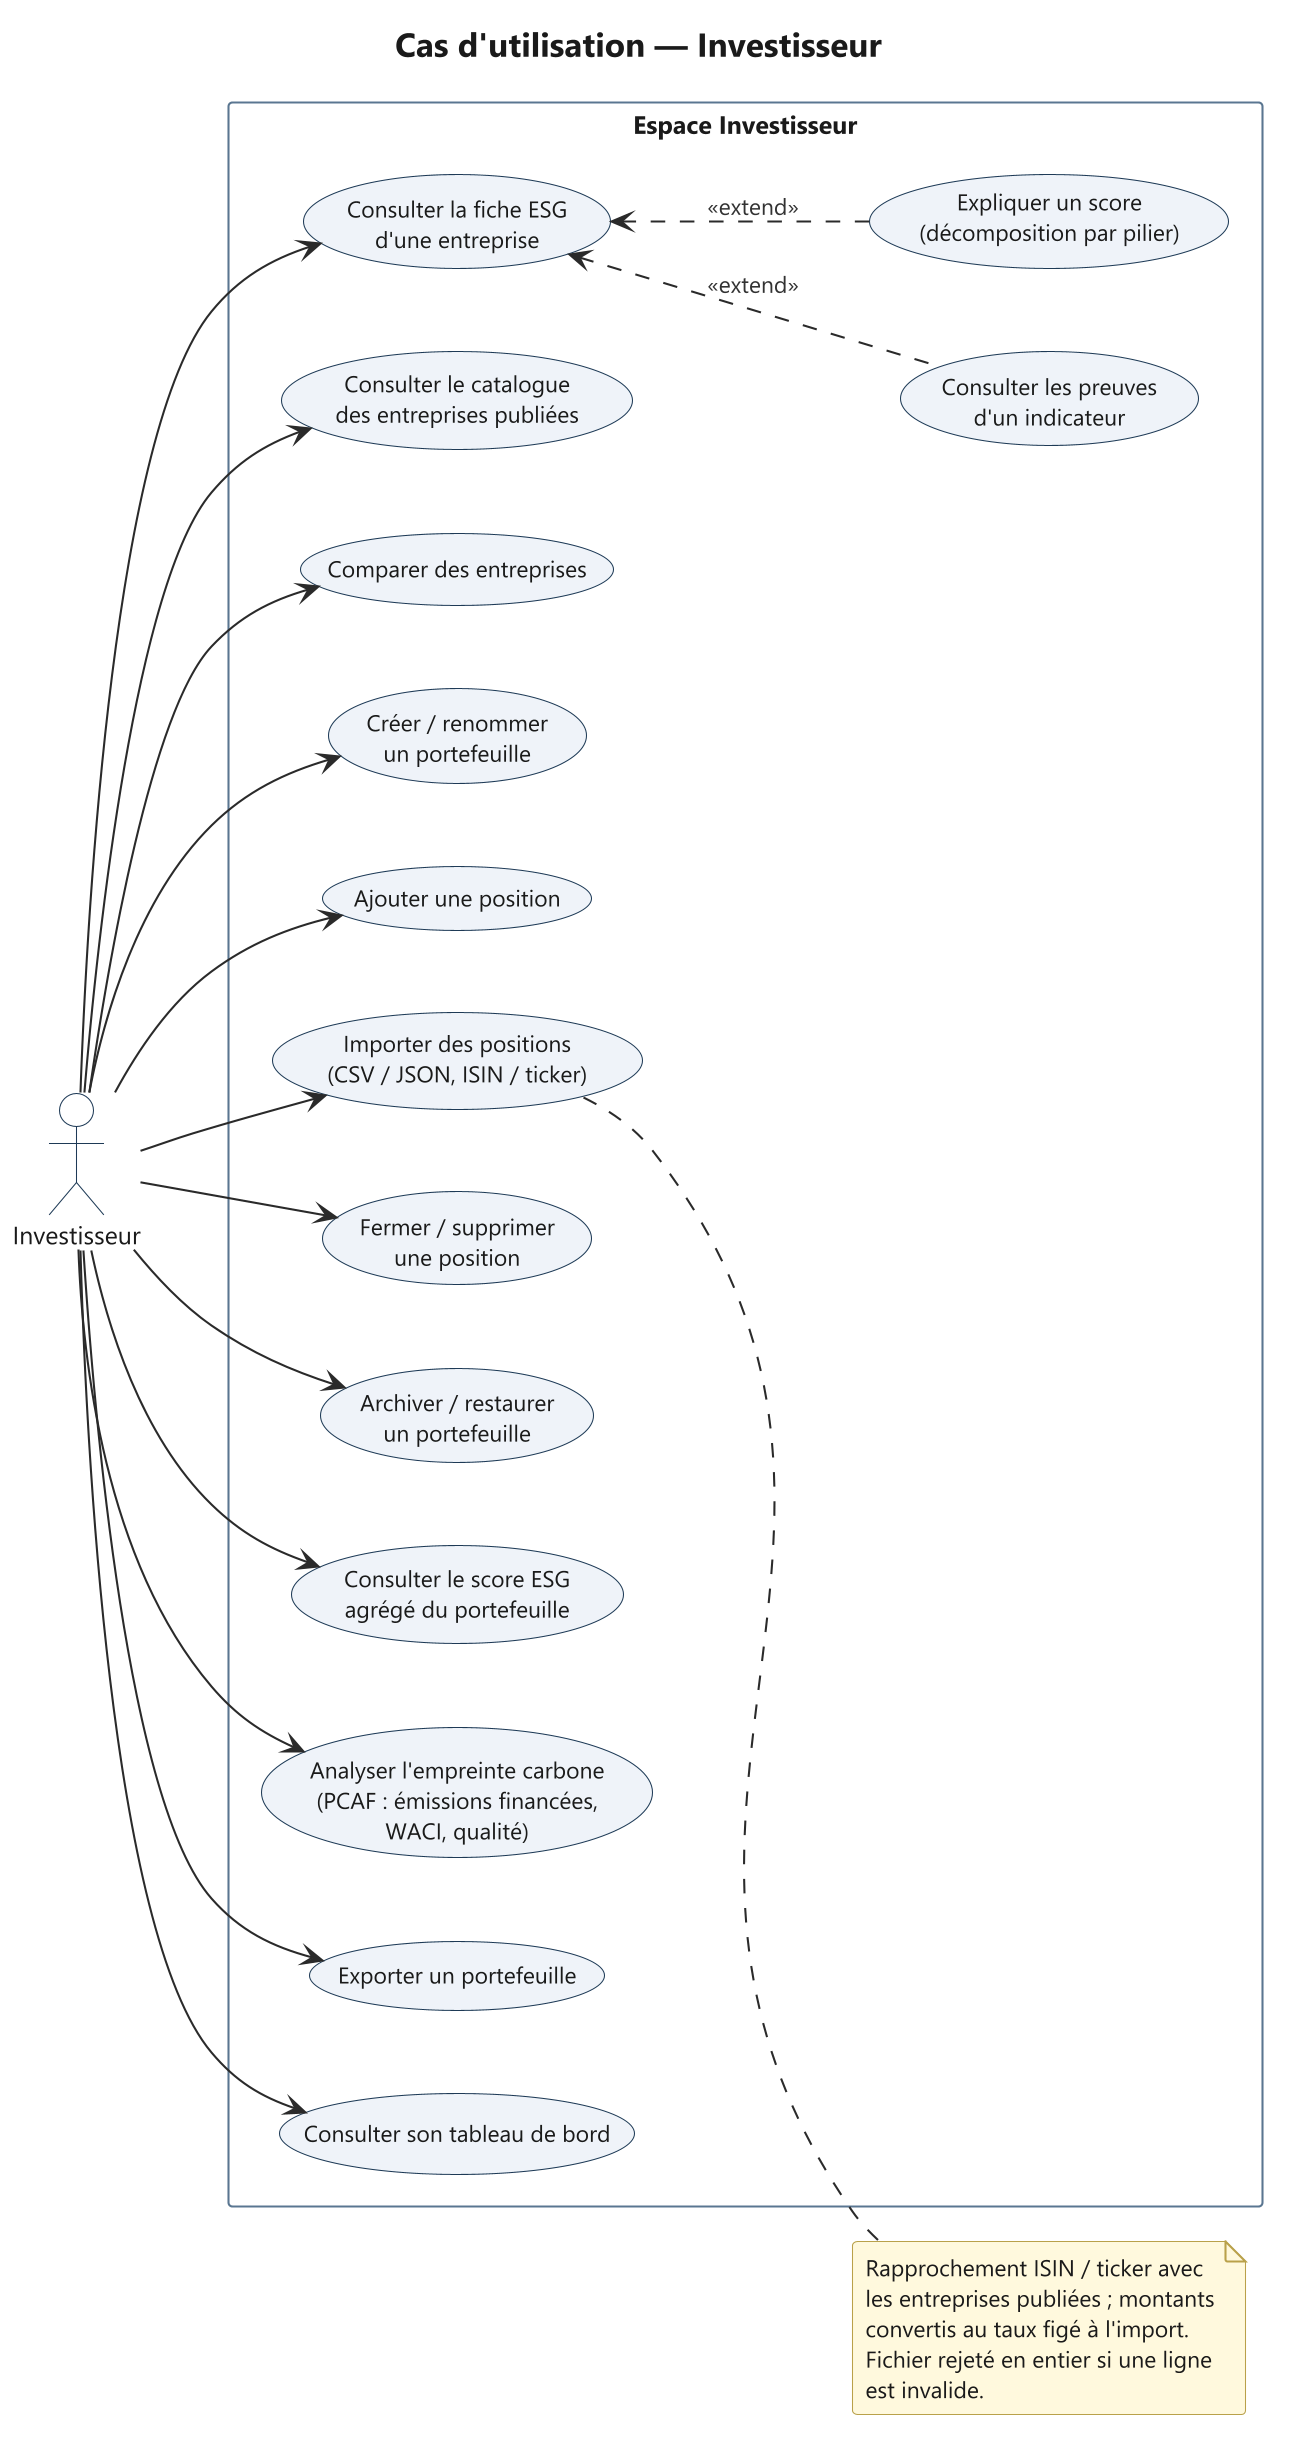

The diagram above was rendered by PlantUML. Its source (embedded in the PNG):
@startuml uc-05-investisseur
!include _style.iuml
title Cas d'utilisation — Investisseur
left to right direction

actor "Investisseur" as I

rectangle "Espace Investisseur" {
  usecase "Consulter le catalogue\ndes entreprises publiées" as C1
  usecase "Consulter la fiche ESG\nd'une entreprise" as C2
  usecase "Consulter les preuves\nd'un indicateur" as C3
  usecase "Comparer des entreprises" as C4
  usecase "Expliquer un score\n(décomposition par pilier)" as C5

  usecase "Créer / renommer\nun portefeuille" as P1
  usecase "Ajouter une position" as P2
  usecase "Importer des positions\n(CSV / JSON, ISIN / ticker)" as P3
  usecase "Fermer / supprimer\nune position" as P4
  usecase "Archiver / restaurer\nun portefeuille" as P5
  usecase "Consulter le score ESG\nagrégé du portefeuille" as P6
  usecase "Analyser l'empreinte carbone\n(PCAF : émissions financées,\nWACI, qualité)" as P7
  usecase "Exporter un portefeuille" as P8
  usecase "Consulter son tableau de bord" as P9
}

I --> C1
I --> C2
C3 .up.> C2 : <<extend>>
C5 .up.> C2 : <<extend>>
I --> C4

I --> P1
I --> P2
I --> P3
I --> P4
I --> P5
I --> P6
I --> P7
I --> P8
I --> P9
note right of P3
  Rapprochement ISIN / ticker avec
  les entreprises publiées ; montants
  convertis au taux figé à l'import.
  Fichier rejeté en entier si une ligne
  est invalide.
end note
@enduml